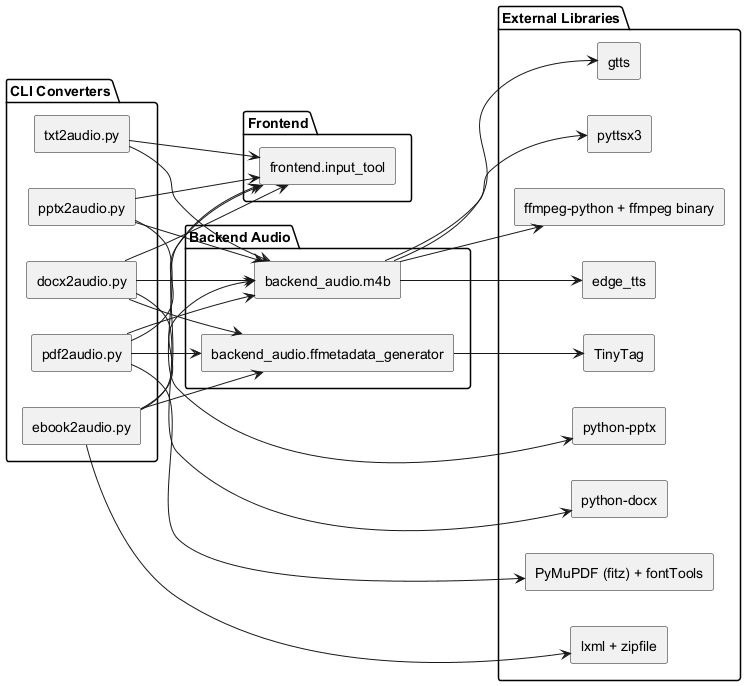

The diagram above was rendered by PlantUML. Its source (embedded in the PNG):
@startuml 
skinparam componentStyle rectangle
skinparam wrapWidth 200
left to right direction

package "CLI Converters" {
  component "docx2audio.py" as docx2
  component "ebook2audio.py" as ebook2
  component "pdf2audio.py" as pdf2
  component "pptx2audio.py" as pptx2
  component "txt2audio.py" as txt2
}

package "Frontend" {
  component "frontend.input_tool" as input_tool
}

package "Backend Audio" {
  component "backend_audio.m4b" as m4b
  component "backend_audio.ffmetadata_generator" as ffmeta
}

package "External Libraries" {
  component "python-docx" as lib_docx
  component "lxml + zipfile" as lib_epub
  component "PyMuPDF (fitz) + fontTools" as lib_pdf
  component "python-pptx" as lib_pptx

  component "ffmpeg-python + ffmpeg binary" as lib_ffmpeg
  component "TinyTag" as lib_tinytag
  component "edge_tts" as lib_edge
  component "gtts" as lib_gtts
  component "pyttsx3" as lib_pytts
}

' Converters use frontend CLI parsing
docx2 --> input_tool
ebook2 --> input_tool
pdf2   --> input_tool
pptx2  --> input_tool
txt2   --> input_tool

' Converters use backend audio and (where applicable) metadata
docx2 --> m4b
ebook2 --> m4b
pdf2   --> m4b
pptx2  --> m4b
txt2   --> m4b

docx2 --> ffmeta
ebook2 --> ffmeta
pdf2   --> ffmeta

' Converters use format-specific libraries
docx2 --> lib_docx
ebook2 --> lib_epub
pdf2   --> lib_pdf
pptx2  --> lib_pptx

' Backend audio uses external TTS engines and ffmpeg
m4b --> lib_edge
m4b --> lib_gtts
m4b --> lib_pytts
m4b --> lib_ffmpeg

' Metadata generator uses TinyTag to compute durations
ffmeta --> lib_tinytag

@enduml